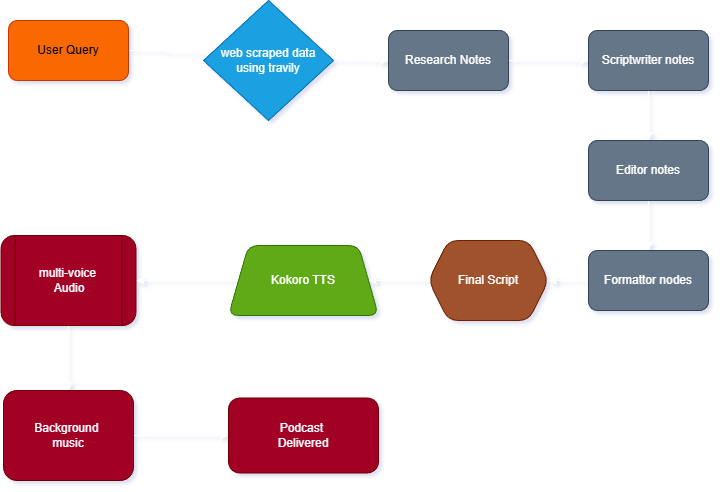

The diagram above was exported from draw.io. Its source (the exported page's mxGraphModel, read from the mxfile embedded in the PNG):
<mxGraphModel dx="1042" dy="626" grid="1" gridSize="10" guides="1" tooltips="1" connect="1" arrows="1" fold="1" page="1" pageScale="1" pageWidth="850" pageHeight="1100" math="0" shadow="0">
  <root>
    <mxCell id="0" />
    <mxCell id="1" parent="0" />
    <mxCell id="UBJspyfbeyxVDTAtYBOs-3" edge="1" parent="1" source="UBJspyfbeyxVDTAtYBOs-1" style="edgeStyle=orthogonalEdgeStyle;rounded=0;orthogonalLoop=1;jettySize=auto;html=1;entryX=0.1;entryY=0.435;entryDx=0;entryDy=0;entryPerimeter=0;" target="UBJspyfbeyxVDTAtYBOs-4" value="">
      <mxGeometry relative="1" as="geometry">
        <mxPoint x="300" y="190" as="targetPoint" />
      </mxGeometry>
    </mxCell>
    <mxCell id="UBJspyfbeyxVDTAtYBOs-1" parent="1" style="rounded=1;whiteSpace=wrap;html=1;fillColor=#fa6800;fontColor=#000000;strokeColor=#C73500;" value="User Query" vertex="1">
      <mxGeometry height="60" width="120" x="100" y="160" as="geometry" />
    </mxCell>
    <mxCell id="UBJspyfbeyxVDTAtYBOs-6" edge="1" parent="1" source="UBJspyfbeyxVDTAtYBOs-4" style="edgeStyle=orthogonalEdgeStyle;rounded=0;orthogonalLoop=1;jettySize=auto;html=1;" target="UBJspyfbeyxVDTAtYBOs-5" value="">
      <mxGeometry relative="1" as="geometry" />
    </mxCell>
    <mxCell id="UBJspyfbeyxVDTAtYBOs-4" parent="1" style="rhombus;whiteSpace=wrap;html=1;fillColor=#1ba1e2;fontColor=#ffffff;strokeColor=#006EAF;" value="web scraped data&lt;div&gt;using travily&lt;/div&gt;" vertex="1">
      <mxGeometry height="120" width="130" x="295" y="140" as="geometry" />
    </mxCell>
    <mxCell id="UBJspyfbeyxVDTAtYBOs-8" edge="1" parent="1" source="UBJspyfbeyxVDTAtYBOs-5" style="edgeStyle=orthogonalEdgeStyle;rounded=0;orthogonalLoop=1;jettySize=auto;html=1;" target="UBJspyfbeyxVDTAtYBOs-7" value="">
      <mxGeometry relative="1" as="geometry" />
    </mxCell>
    <mxCell id="UBJspyfbeyxVDTAtYBOs-5" parent="1" style="rounded=1;whiteSpace=wrap;html=1;fillColor=#647687;strokeColor=#314354;fontColor=#ffffff;" value="Research Notes" vertex="1">
      <mxGeometry height="60" width="120" x="480" y="170" as="geometry" />
    </mxCell>
    <mxCell id="UBJspyfbeyxVDTAtYBOs-10" edge="1" parent="1" source="UBJspyfbeyxVDTAtYBOs-7" style="edgeStyle=orthogonalEdgeStyle;rounded=0;orthogonalLoop=1;jettySize=auto;html=1;" target="UBJspyfbeyxVDTAtYBOs-9" value="">
      <mxGeometry relative="1" as="geometry" />
    </mxCell>
    <mxCell id="UBJspyfbeyxVDTAtYBOs-7" parent="1" style="rounded=1;whiteSpace=wrap;html=1;fillColor=#647687;strokeColor=#314354;fontColor=#ffffff;" value="Scriptwriter notes" vertex="1">
      <mxGeometry height="60" width="120" x="680" y="170" as="geometry" />
    </mxCell>
    <mxCell id="UBJspyfbeyxVDTAtYBOs-12" edge="1" parent="1" source="UBJspyfbeyxVDTAtYBOs-9" style="edgeStyle=orthogonalEdgeStyle;rounded=0;orthogonalLoop=1;jettySize=auto;html=1;" target="UBJspyfbeyxVDTAtYBOs-11" value="">
      <mxGeometry relative="1" as="geometry" />
    </mxCell>
    <mxCell id="UBJspyfbeyxVDTAtYBOs-9" parent="1" style="rounded=1;whiteSpace=wrap;html=1;fillColor=#647687;strokeColor=#314354;fontColor=#ffffff;" value="Editor notes" vertex="1">
      <mxGeometry height="60" width="120" x="680" y="280" as="geometry" />
    </mxCell>
    <mxCell id="UBJspyfbeyxVDTAtYBOs-16" edge="1" parent="1" source="UBJspyfbeyxVDTAtYBOs-11" style="edgeStyle=orthogonalEdgeStyle;rounded=0;orthogonalLoop=1;jettySize=auto;html=1;" target="UBJspyfbeyxVDTAtYBOs-15" value="">
      <mxGeometry relative="1" as="geometry" />
    </mxCell>
    <mxCell id="UBJspyfbeyxVDTAtYBOs-11" parent="1" style="rounded=1;whiteSpace=wrap;html=1;fillColor=#647687;strokeColor=#314354;fontColor=#ffffff;" value="Formattor nodes" vertex="1">
      <mxGeometry height="60" width="120" x="680" y="390" as="geometry" />
    </mxCell>
    <mxCell id="UBJspyfbeyxVDTAtYBOs-18" edge="1" parent="1" source="UBJspyfbeyxVDTAtYBOs-15" style="edgeStyle=orthogonalEdgeStyle;rounded=0;orthogonalLoop=1;jettySize=auto;html=1;" target="UBJspyfbeyxVDTAtYBOs-17" value="">
      <mxGeometry relative="1" as="geometry" />
    </mxCell>
    <mxCell id="UBJspyfbeyxVDTAtYBOs-15" parent="1" style="shape=hexagon;perimeter=hexagonPerimeter2;whiteSpace=wrap;html=1;fixedSize=1;fillColor=#a0522d;strokeColor=#6D1F00;fontColor=#ffffff;rounded=1;" value="Final Script" vertex="1">
      <mxGeometry height="80" width="120" x="520" y="380" as="geometry" />
    </mxCell>
    <mxCell id="UBJspyfbeyxVDTAtYBOs-20" edge="1" parent="1" source="UBJspyfbeyxVDTAtYBOs-17" style="edgeStyle=orthogonalEdgeStyle;rounded=0;orthogonalLoop=1;jettySize=auto;html=1;" target="UBJspyfbeyxVDTAtYBOs-19" value="">
      <mxGeometry relative="1" as="geometry" />
    </mxCell>
    <mxCell id="UBJspyfbeyxVDTAtYBOs-17" parent="1" style="shape=trapezoid;perimeter=trapezoidPerimeter;whiteSpace=wrap;html=1;fixedSize=1;fillColor=#60a917;strokeColor=#2D7600;fontColor=#ffffff;rounded=1;" value="Kokoro TTS" vertex="1">
      <mxGeometry height="70" width="150" x="320" y="385" as="geometry" />
    </mxCell>
    <mxCell id="UBJspyfbeyxVDTAtYBOs-22" edge="1" parent="1" source="UBJspyfbeyxVDTAtYBOs-19" style="edgeStyle=orthogonalEdgeStyle;rounded=0;orthogonalLoop=1;jettySize=auto;html=1;" target="UBJspyfbeyxVDTAtYBOs-21" value="">
      <mxGeometry relative="1" as="geometry" />
    </mxCell>
    <mxCell id="UBJspyfbeyxVDTAtYBOs-19" parent="1" style="shape=process;whiteSpace=wrap;html=1;backgroundOutline=1;fillColor=#a20025;strokeColor=#6F0000;fontColor=#ffffff;rounded=1;" value="multi-voice&amp;nbsp;&lt;div&gt;Audio&lt;/div&gt;" vertex="1">
      <mxGeometry height="90" width="135" x="92.5" y="375" as="geometry" />
    </mxCell>
    <mxCell id="UBJspyfbeyxVDTAtYBOs-26" edge="1" parent="1" source="UBJspyfbeyxVDTAtYBOs-21" style="edgeStyle=orthogonalEdgeStyle;rounded=0;orthogonalLoop=1;jettySize=auto;html=1;" target="UBJspyfbeyxVDTAtYBOs-25" value="">
      <mxGeometry relative="1" as="geometry" />
    </mxCell>
    <mxCell id="UBJspyfbeyxVDTAtYBOs-21" parent="1" style="rounded=1;whiteSpace=wrap;html=1;fillColor=#a20025;strokeColor=#6F0000;fontColor=#ffffff;" value="Background&amp;nbsp;&lt;div&gt;music&lt;/div&gt;" vertex="1">
      <mxGeometry height="90" width="130" x="95" y="530" as="geometry" />
    </mxCell>
    <mxCell id="UBJspyfbeyxVDTAtYBOs-25" parent="1" style="rounded=1;whiteSpace=wrap;html=1;fillColor=#a20025;strokeColor=#6F0000;fontColor=#ffffff;" value="Podcast&amp;nbsp;&lt;div&gt;Delivered&lt;/div&gt;" vertex="1">
      <mxGeometry height="75" width="150" x="320" y="537.5" as="geometry" />
    </mxCell>
  </root>
</mxGraphModel>